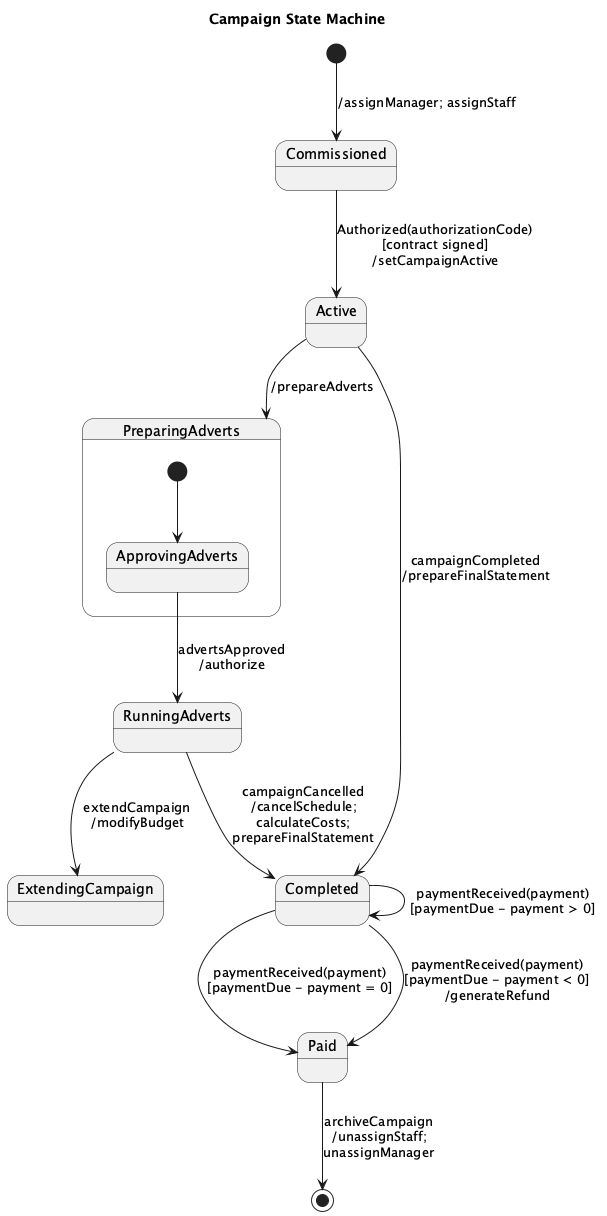

The diagram above was rendered by PlantUML. Its source (embedded in the PNG):
@startuml
title Campaign State Machine

[*] --> Commissioned : /assignManager; assignStaff

state Commissioned
state Active
state Completed
state Paid

Commissioned --> Active : Authorized(authorizationCode)\n[contract signed]\n/setCampaignActive

Active --> PreparingAdverts : /prepareAdverts

state PreparingAdverts {
    [*] --> ApprovingAdverts
}

ApprovingAdverts --> RunningAdverts : advertsApproved\n/authorize

RunningAdverts --> ExtendingCampaign : extendCampaign\n/modifyBudget

RunningAdverts --> Completed : campaignCancelled\n/cancelSchedule;\ncalculateCosts;\nprepareFinalStatement

Active --> Completed : campaignCompleted\n/prepareFinalStatement

Completed --> Paid : paymentReceived(payment)\n[paymentDue - payment = 0]
Completed --> Completed : paymentReceived(payment)\n[paymentDue - payment > 0]
Completed --> Paid : paymentReceived(payment)\n[paymentDue - payment < 0]\n/generateRefund

Paid --> [*] : archiveCampaign\n/unassignStaff;\nunassignManager
@enduml